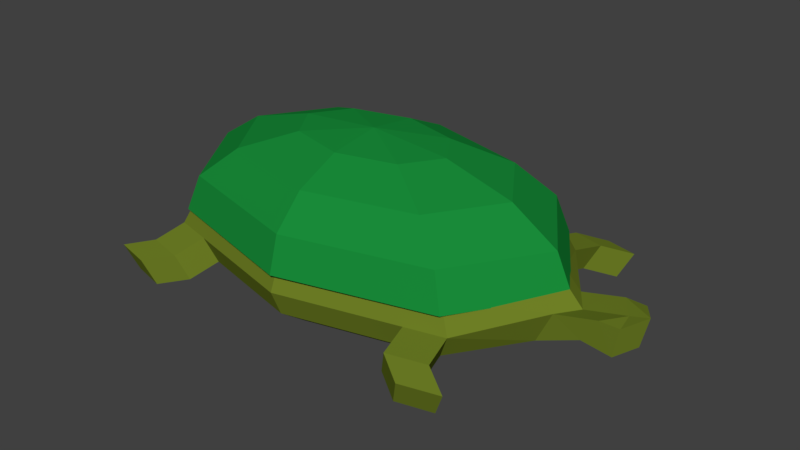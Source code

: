 # Source: Turtle.blend  (saved by Blender 2.79.0; exported with 4.5.12 LTS)
import bpy
from mathutils import Matrix  # noqa: F401  (used for matrix-valued properties, if any)

bpy.ops.wm.read_factory_settings(use_empty=True)
scene = bpy.context.scene
scene.name = 'Scene'

# ---- collections
col_collection_1 = bpy.data.collections.new('Collection 1'); scene.collection.children.link(col_collection_1)

# ---- materials (node trees are filled in below, after node groups)
mat_body = bpy.data.materials.new('Body')
mat_body.alpha_threshold = 0.0
mat_body.use_transparent_shadow = False
mat_body.diffuse_color = (0.1581, 0.214, 0.01913, 1.0)
mat_body.roughness = 0.5
mat_shell = bpy.data.materials.new('Shell')
mat_shell.alpha_threshold = 0.0
mat_shell.use_transparent_shadow = False
mat_shell.diffuse_color = (0.009898, 0.2668, 0.04239, 1.0)
mat_shell.roughness = 0.5

# ---- material node trees

# ---- world
world_world = bpy.data.worlds.new('World'); scene.world = world_world
world_world.color = (0.05088, 0.05088, 0.05088)
world_world.use_sun_shadow = False
world_world.sun_shadow_jitter_overblur = 0.0
world_world.cycles.sampling_method = 'MANUAL'

# ---- meshes
me_sphere_001 = bpy.data.meshes.new('Sphere.001')
me_sphere_001.from_pydata([(0.0, 1.0, -4.371e-08), (-1.068e-07, 4.423e-08, 1.0), (0.2706, 0.2706, 0.9239), (0.5, 0.5, 0.7071), (0.6533, 0.6533, 0.3827), (0.7071, 0.7071, -4.371e-08), (0.6533, 0.6533, -0.3827), (0.5, 0.5, -0.7071), (0.2706, 0.2706, -0.9239), (0.3827, 1.485e-07, 0.9239), (0.7071, 1.634e-07, 0.7071), (0.9239, 1.634e-07, 0.3827), (1.0, 1.336e-07, 0.1132), (0.9239, 1.634e-07, -0.3827), (0.7071, 1.634e-07, -0.7071), (0.3827, 1.485e-07, -0.9239), (0.0, 1.51e-07, -1.0), (0.2706, -0.2706, 0.9239), (0.5, -0.5, 0.7071), (0.6533, -0.6533, 0.3827), (0.7071, -0.7071, -4.371e-08), (0.6533, -0.6533, -0.3827), (0.5, -0.5, -0.7071), (0.2706, -0.2706, -0.9239), (1.244e-08, -0.3827, 0.9239), (1.244e-08, -0.7071, 0.7071), (4.224e-08, -0.9239, 0.3827), (1.244e-08, -1.0, -4.371e-08), (4.224e-08, -0.9239, -0.3827), (1.244e-08, -0.7071, -0.7071), (1.244e-08, -0.3827, -0.9239), (-0.2706, -0.2706, 0.9239), (-0.5, -0.5, 0.7071), (-0.6533, -0.6533, 0.3827), (-0.7071, -0.7071, -4.371e-08), (-0.6533, -0.6533, -0.3827), (-0.5, -0.5, -0.7071), (-0.2706, -0.2706, -0.9239), (-0.3827, 1.634e-07, 0.9239), (-0.7071, 1.634e-07, 0.7071), (-0.9239, 1.038e-07, 0.3827), (-1.0, 1.634e-07, -4.371e-08), (-0.9239, 1.038e-07, -0.3827), (-0.7071, 1.634e-07, -0.7071), (-0.3827, 1.634e-07, -0.9239), (-0.2706, 0.2706, 0.9239), (-0.5, 0.5, 0.7071), (-0.6533, 0.6533, 0.3827), (-0.7071, 0.7071, -4.371e-08), (-0.6533, 0.6533, -0.3827), (-0.5, 0.5, -0.7071), (-0.2706, 0.2706, -0.9239), (-2.462e-09, 0.3827, 0.9239), (-1.736e-08, 0.7071, 0.7071), (-4.717e-08, 0.9239, 0.3827), (-4.717e-08, 0.9239, -0.3827), (-1.736e-08, 0.7071, -0.7071), (-2.462e-09, 0.3827, -0.9239), (0.927, 0.1762, 0.1132), (0.8565, 0.1628, 0.3827), (0.6555, 0.1246, 0.7071), (0.3548, 0.06743, 0.9239), (0.3548, 0.06743, -0.9239), (0.6555, 0.1246, -0.7071), (0.8565, 0.1628, -0.3827), (0.3574, -0.06106, -0.9239), (0.6604, -0.1128, -0.7071), (0.8628, -0.1474, -0.3827), (0.9339, -0.1596, 0.1132), (0.8628, -0.1474, 0.3827), (0.6604, -0.1128, 0.7071), (0.3574, -0.06106, 0.9239), (1.186, 1.336e-07, 0.2673), (1.11, 1.634e-07, -0.1154), (1.049, -0.1474, -0.1154), (1.113, 0.1762, 0.2673), (1.042, 0.1628, -0.1154), (1.12, -0.1596, 0.2673), (1.268, 1.127e-07, 0.3455), (1.237, 1.425e-07, -0.103), (1.18, -0.1474, -0.1755), (1.2, 0.1762, 0.2589), (1.174, 0.1628, -0.1831), (1.206, -0.1596, 0.2671), (0.4965, -0.7182, 0.3827), (0.38, -0.5497, 0.7071), (0.2056, -0.2975, 0.9239), (0.2056, -0.2975, -0.9239), (0.38, -0.5497, -0.7071), (0.4965, -0.7182, -0.3827), (0.5374, -0.7774, -4.371e-08), (-0.2049, -0.2978, -0.9239), (-0.3786, -0.5503, -0.7071), (-0.4947, -0.719, -0.3827), (-0.5354, -0.7782, -4.371e-08), (-0.4947, -0.719, 0.3827), (-0.3786, -0.5503, 0.7071), (-0.2049, -0.2978, 0.9239), (-0.7716, -0.8853, -0.2061), (-0.7178, -0.8315, -0.5888), (-0.5591, -0.8972, -0.5888), (-0.5999, -0.9564, -0.2061), (-0.8931, -1.018, -0.3156), (-0.8392, -0.9639, -0.6983), (-0.6806, -1.03, -0.6983), (-0.7214, -1.089, -0.3156), (0.7445, -0.9546, -0.06463), (0.6907, -0.9008, -0.4473), (0.5748, -1.025, -0.06463), (0.5339, -0.9658, -0.4473), (0.8651, -1.085, -0.1727), (0.8113, -1.032, -0.5554), (0.6953, -1.156, -0.1727), (0.6544, -1.096, -0.5554), (0.565, 0.766, -4.371e-08), (0.2162, 0.2931, 0.9239), (0.2162, 0.2931, -0.9239), (0.3995, 0.5416, -0.7071), (0.522, 0.7077, -0.3827), (0.522, 0.7077, 0.3827), (0.3995, 0.5416, 0.7071), (-0.2238, 0.29, 0.9239), (-0.2238, 0.29, -0.9239), (-0.4136, 0.5358, -0.7071), (-0.5404, 0.7, -0.3827), (-0.5404, 0.7, 0.3827), (-0.4136, 0.5358, 0.7071), (-0.5849, 0.7577, -4.371e-08), (-0.741, 0.9317, -0.07163), (-0.6872, 0.8779, -0.4543), (-0.6189, 0.9823, -0.07163), (-0.5743, 0.9246, -0.4543), (-0.8866, 1.08, -0.1943), (-0.8327, 1.026, -0.577), (-0.7644, 1.131, -0.1943), (-0.7199, 1.073, -0.577), (0.7342, 0.9702, -0.1198), (0.6804, 0.9163, -0.5025), (0.5491, 0.9707, -0.5025), (0.5921, 1.029, -0.1198), (0.8518, 1.098, -0.2252), (0.798, 1.044, -0.6078), (0.6667, 1.098, -0.6078), (0.7097, 1.156, -0.2252)], [], [(52, 1, 2, 115), (16, 57, 116, 8), (117, 118, 6, 7), (114, 119, 4, 5), (120, 115, 2, 3), (116, 117, 7, 8), (118, 114, 139, 138), (119, 120, 3, 4), (58, 59, 11, 12), (60, 61, 9, 10), (62, 63, 14, 15), (68, 67, 74, 77), (59, 60, 10, 11), (2, 1, 9, 61), (16, 8, 62, 15), (63, 64, 13, 14), (65, 66, 22, 23), (67, 68, 20, 21), (69, 70, 18, 19), (9, 1, 17, 71), (16, 15, 65, 23), (66, 67, 21, 22), (68, 69, 19, 20), (70, 71, 17, 18), (84, 85, 25, 26), (17, 1, 24, 86), (16, 23, 87, 30), (88, 89, 28, 29), (90, 84, 26, 27), (85, 86, 24, 25), (87, 88, 29, 30), (89, 90, 27, 28), (16, 30, 91, 37), (92, 93, 35, 36), (94, 95, 33, 34), (96, 97, 31, 32), (91, 92, 36, 37), (34, 35, 99, 98), (95, 96, 32, 33), (24, 1, 31, 97), (32, 31, 38, 39), (37, 36, 43, 44), (35, 34, 41, 42), (33, 32, 39, 40), (31, 1, 38), (16, 37, 44), (36, 35, 42, 43), (34, 33, 40, 41), (44, 43, 50, 51), (42, 41, 48, 49), (40, 39, 46, 47), (38, 1, 45), (16, 44, 51), (43, 42, 49, 50), (41, 40, 47, 48), (39, 38, 45, 46), (45, 1, 52, 121), (16, 51, 122, 57), (123, 124, 55, 56), (127, 125, 54, 0), (126, 121, 52, 53), (122, 123, 56, 57), (124, 127, 0, 55), (125, 126, 53, 54), (7, 6, 64, 63), (4, 3, 60, 59), (6, 5, 58, 64), (8, 7, 63, 62), (3, 2, 61, 60), (5, 4, 59, 58), (10, 9, 71, 70), (12, 11, 69, 68), (14, 13, 67, 66), (11, 10, 70, 69), (13, 64, 76, 73), (15, 14, 66, 65), (76, 75, 81, 82), (77, 74, 80, 83), (58, 12, 72, 75), (67, 13, 73, 74), (64, 58, 75, 76), (12, 68, 77, 72), (82, 81, 78, 79), (79, 78, 83, 80), (75, 72, 78, 81), (72, 77, 83, 78), (73, 76, 82, 79), (74, 73, 79, 80), (21, 20, 106, 107), (23, 22, 88, 87), (18, 17, 86, 85), (20, 19, 84, 90), (22, 21, 89, 88), (19, 18, 85, 84), (26, 25, 96, 95), (28, 27, 94, 93), (30, 29, 92, 91), (25, 24, 97, 96), (27, 26, 95, 94), (29, 28, 93, 92), (101, 98, 102, 105), (35, 93, 100, 99), (94, 34, 98, 101), (93, 94, 101, 100), (104, 105, 102, 103), (98, 99, 103, 102), (100, 101, 105, 104), (99, 100, 104, 103), (109, 107, 111, 113), (20, 90, 108, 106), (90, 89, 109, 108), (89, 21, 107, 109), (111, 110, 112, 113), (107, 106, 110, 111), (108, 109, 113, 112), (106, 108, 112, 110), (54, 53, 120, 119), (55, 0, 114, 118), (57, 56, 117, 116), (53, 52, 115, 120), (0, 54, 119, 114), (56, 55, 118, 117), (47, 46, 126, 125), (49, 48, 128, 129), (51, 50, 123, 122), (46, 45, 121, 126), (48, 47, 125, 127), (50, 49, 124, 123), (131, 129, 133, 135), (48, 127, 130, 128), (127, 124, 131, 130), (124, 49, 129, 131), (133, 132, 134, 135), (129, 128, 132, 133), (130, 131, 135, 134), (128, 130, 134, 132), (138, 139, 143, 142), (114, 5, 136, 139), (6, 118, 138, 137), (5, 6, 137, 136), (142, 143, 140, 141), (137, 138, 142, 141), (139, 136, 140, 143), (136, 137, 141, 140)])
me_sphere_001.materials.append(mat_body)
me_sphere_001.use_remesh_preserve_volume = False
me_sphere_001.use_remesh_preserve_attributes = False
me_sphere_001.use_mirror_vertex_groups = False
me_sphere_001.update()
me_sphere = bpy.data.meshes.new('Sphere')
me_sphere.from_pydata([(0.0, 1.0, -4.371e-08), (-1.068e-07, 4.423e-08, 1.0), (0.2706, 0.2706, 0.9239), (0.5, 0.5, 0.7071), (0.6533, 0.6533, 0.3827), (0.7071, 0.7071, -4.371e-08), (0.3827, 1.485e-07, 0.9239), (0.7071, 1.634e-07, 0.7071), (0.9239, 1.634e-07, 0.3827), (1.0, 1.336e-07, -4.371e-08), (0.2706, -0.2706, 0.9239), (0.5, -0.5, 0.7071), (0.6533, -0.6533, 0.3827), (0.7071, -0.7071, -4.371e-08), (1.244e-08, -0.3827, 0.9239), (1.244e-08, -0.7071, 0.7071), (4.224e-08, -0.9239, 0.3827), (1.244e-08, -1.0, -4.371e-08), (-0.2706, -0.2706, 0.9239), (-0.5, -0.5, 0.7071), (-0.6533, -0.6533, 0.3827), (-0.7071, -0.7071, -4.371e-08), (-0.3827, 1.634e-07, 0.9239), (-0.7071, 1.634e-07, 0.7071), (-0.9239, 1.038e-07, 0.3827), (-1.0, 1.634e-07, -4.371e-08), (-0.2706, 0.2706, 0.9239), (-0.5, 0.5, 0.7071), (-0.6533, 0.6533, 0.3827), (-0.7071, 0.7071, -4.371e-08), (-2.462e-09, 0.3827, 0.9239), (-1.736e-08, 0.7071, 0.7071), (-4.717e-08, 0.9239, 0.3827)], [], [(32, 31, 3, 4), (30, 1, 2), (0, 32, 4, 5), (31, 30, 2, 3), (5, 4, 8, 9), (3, 2, 6, 7), (4, 3, 7, 8), (2, 1, 6), (7, 6, 10, 11), (8, 7, 11, 12), (6, 1, 10), (9, 8, 12, 13), (12, 11, 15, 16), (10, 1, 14), (13, 12, 16, 17), (11, 10, 14, 15), (14, 1, 18), (17, 16, 20, 21), (15, 14, 18, 19), (16, 15, 19, 20), (21, 20, 24, 25), (19, 18, 22, 23), (20, 19, 23, 24), (18, 1, 22), (24, 23, 27, 28), (22, 1, 26), (25, 24, 28, 29), (23, 22, 26, 27), (28, 27, 31, 32), (26, 1, 30), (29, 28, 32, 0), (27, 26, 30, 31)])
me_sphere.materials.append(mat_shell)
me_sphere.use_remesh_preserve_volume = False
me_sphere.use_remesh_preserve_attributes = False
me_sphere.use_mirror_vertex_groups = False
me_sphere.update()

# ---- objects
ob_sphere_001 = bpy.data.objects.new('Sphere.001', me_sphere_001)
ob_sphere = bpy.data.objects.new('Sphere', me_sphere)

# ---- transforms, parenting, visibility, modifiers, constraints
ob_sphere_001.location = (0.0, 0.0, 0.2419)
ob_sphere_001.scale = (0.938, 0.5666, 0.2779)
ob_sphere_001.lineart.crease_threshold = 0.0
ob_sphere.location = (0.0, 0.0, 0.3127)
ob_sphere.scale = (0.8911, 0.5666, 0.3849)
ob_sphere.lineart.crease_threshold = 0.0

# ---- collection membership
col_collection_1.objects.link(ob_sphere_001)
col_collection_1.objects.link(ob_sphere)

# ---- scene / render settings (as saved in the file)
scene.frame_start = 1; scene.frame_end = 250; scene.frame_set(1)
scene.render.engine = 'BLENDER_EEVEE_NEXT'
scene.render.resolution_percentage = 50
scene.render.dither_intensity = 0.0
scene.cycles.use_denoising = False
scene.cycles.samples = 128
scene.cycles.sampling_pattern = 'TABULATED_SOBOL'
scene.cycles.use_adaptive_sampling = False
scene.cycles.use_light_tree = False
scene.cycles.blur_glossy = 0.0
scene.cycles.sample_clamp_indirect = 0.0
scene.view_settings.view_transform = 'Standard'
bpy.context.view_layer.update()

# ---- added for rendering (the .blend has no active camera and no usable light): camera, sun
cam_auto = bpy.data.cameras.new('AutoCamera')
cam_auto.lens = 50.0
cam_auto.sensor_width = 36.0
cam_auto.clip_end = 1000.0
ob_auto_camera = bpy.data.objects.new('AutoCamera', cam_auto)
scene.collection.objects.link(ob_auto_camera)
ob_auto_camera.location = (2.53521, -2.89103, 2.25831)
ob_auto_camera.rotation_euler = (1.09748, -7.21219e-08, 0.694738)
scene.camera = ob_auto_camera
light_auto_sun = bpy.data.lights.new('AutoSun', 'SUN')
light_auto_sun.energy = 3.0
light_auto_sun.angle = 0.0523599
ob_auto_sun = bpy.data.objects.new('AutoSun', light_auto_sun)
scene.collection.objects.link(ob_auto_sun)
ob_auto_sun.rotation_euler = (0.872665, 0.174533, 0.523599)
bpy.context.view_layer.update()
